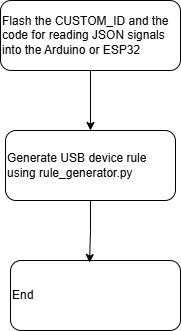

The diagram above was exported from draw.io. Its source (the exported page's mxGraphModel, read from the mxfile embedded in the PNG):
<mxGraphModel dx="1426" dy="781" grid="1" gridSize="10" guides="1" tooltips="1" connect="1" arrows="1" fold="1" page="1" pageScale="1" pageWidth="827" pageHeight="1169" math="0" shadow="0">
  <root>
    <mxCell id="WIyWlLk6GJQsqaUBKTNV-0" />
    <mxCell id="WIyWlLk6GJQsqaUBKTNV-1" parent="WIyWlLk6GJQsqaUBKTNV-0" />
    <mxCell id="YO-uormmde7OB97DJF7d-3" style="edgeStyle=orthogonalEdgeStyle;rounded=0;orthogonalLoop=1;jettySize=auto;html=1;entryX=0.5;entryY=0;entryDx=0;entryDy=0;" edge="1" parent="WIyWlLk6GJQsqaUBKTNV-1" source="YO-uormmde7OB97DJF7d-0" target="YO-uormmde7OB97DJF7d-1">
      <mxGeometry relative="1" as="geometry" />
    </mxCell>
    <mxCell id="YO-uormmde7OB97DJF7d-0" value="Flash the CUSTOM_ID and the code for reading JSON signals into the Arduino or ESP32" style="rounded=1;whiteSpace=wrap;html=1;align=left;" vertex="1" parent="WIyWlLk6GJQsqaUBKTNV-1">
      <mxGeometry x="330" y="160" width="180" height="70" as="geometry" />
    </mxCell>
    <mxCell id="YO-uormmde7OB97DJF7d-1" value="Generate USB device rule using rule_generator.py" style="rounded=1;whiteSpace=wrap;html=1;align=left;" vertex="1" parent="WIyWlLk6GJQsqaUBKTNV-1">
      <mxGeometry x="335" y="290" width="170" height="70" as="geometry" />
    </mxCell>
    <mxCell id="YO-uormmde7OB97DJF7d-2" value="End" style="rounded=1;whiteSpace=wrap;html=1;align=left;" vertex="1" parent="WIyWlLk6GJQsqaUBKTNV-1">
      <mxGeometry x="340" y="420" width="170" height="70" as="geometry" />
    </mxCell>
    <mxCell id="YO-uormmde7OB97DJF7d-4" style="edgeStyle=orthogonalEdgeStyle;rounded=0;orthogonalLoop=1;jettySize=auto;html=1;entryX=0.465;entryY=0.029;entryDx=0;entryDy=0;entryPerimeter=0;" edge="1" parent="WIyWlLk6GJQsqaUBKTNV-1" source="YO-uormmde7OB97DJF7d-1" target="YO-uormmde7OB97DJF7d-2">
      <mxGeometry relative="1" as="geometry" />
    </mxCell>
  </root>
</mxGraphModel>